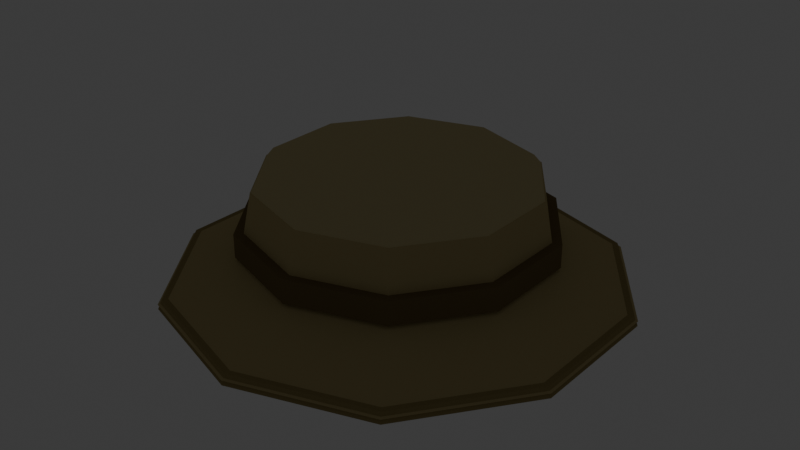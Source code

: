 # Source: char_hat_bucket_hat.blend  (saved by Blender 5.2.45; exported with 4.5.12 LTS)
import bpy
from mathutils import Matrix  # noqa: F401  (used for matrix-valued properties, if any)

bpy.ops.wm.read_factory_settings(use_empty=True)
scene = bpy.context.scene
scene.name = 'Scene'

# ---- collections
col_collection = bpy.data.collections.new('Collection'); scene.collection.children.link(col_collection)

# ---- materials (node trees are filled in below, after node groups)
mat_mat_flat_lit = bpy.data.materials.new('mat_flat_lit')
mat_mat_emissive_warm = bpy.data.materials.new('mat_emissive_warm')
mat_mat_emissive_ember = bpy.data.materials.new('mat_emissive_ember')

# ---- material node trees
mat_mat_flat_lit.use_nodes = True; mat_mat_flat_lit.node_tree.nodes.clear()
_N = mat_mat_flat_lit.node_tree.nodes; _L = mat_mat_flat_lit.node_tree.links
n0 = _N.new('ShaderNodeOutputMaterial'); n0.name = 'Material Output'; n0.location = (0, 0)
n1 = _N.new('ShaderNodeBsdfPrincipled'); n1.name = 'Principled BSDF'; n1.location = (0, 0)
n1.inputs[2].default_value = 1.0
n1.inputs[10].default_value = 0.005
n1.inputs[13].default_value = 0.0
n2 = _N.new('ShaderNodeVertexColor'); n2.name = 'Color Attribute'; n2.location = (0, 0)
n2.layer_name = 'Col'
_L.new(n2.outputs[0], n1.inputs[0])
_L.new(n1.outputs[0], n0.inputs[0])
n0.is_active_output = True
mat_mat_emissive_warm.use_nodes = True; mat_mat_emissive_warm.node_tree.nodes.clear()
_N = mat_mat_emissive_warm.node_tree.nodes; _L = mat_mat_emissive_warm.node_tree.links
n0 = _N.new('ShaderNodeOutputMaterial'); n0.name = 'Material Output'; n0.location = (0, 0)
n1 = _N.new('ShaderNodeBsdfPrincipled'); n1.name = 'Principled BSDF'; n1.location = (0, 0)
n1.inputs[2].default_value = 1.0
n1.inputs[10].default_value = 0.005
n1.inputs[13].default_value = 0.0
n1.inputs[27].default_value = (1.0, 0.4564, 0.1022, 1.0)
n1.inputs[28].default_value = 1.0
n2 = _N.new('ShaderNodeVertexColor'); n2.name = 'Color Attribute'; n2.location = (0, 0)
n2.layer_name = 'Col'
_L.new(n2.outputs[0], n1.inputs[0])
_L.new(n1.outputs[0], n0.inputs[0])
n0.is_active_output = True
mat_mat_emissive_ember.use_nodes = True; mat_mat_emissive_ember.node_tree.nodes.clear()
_N = mat_mat_emissive_ember.node_tree.nodes; _L = mat_mat_emissive_ember.node_tree.links
n0 = _N.new('ShaderNodeOutputMaterial'); n0.name = 'Material Output'; n0.location = (0, 0)
n1 = _N.new('ShaderNodeBsdfPrincipled'); n1.name = 'Principled BSDF'; n1.location = (0, 0)
n1.inputs[2].default_value = 1.0
n1.inputs[10].default_value = 0.005
n1.inputs[13].default_value = 0.0
n1.inputs[27].default_value = (1.0, 0.1022, 0.0137, 1.0)
n1.inputs[28].default_value = 1.0
n2 = _N.new('ShaderNodeVertexColor'); n2.name = 'Color Attribute'; n2.location = (0, 0)
n2.layer_name = 'Col'
_L.new(n2.outputs[0], n1.inputs[0])
_L.new(n1.outputs[0], n0.inputs[0])
n0.is_active_output = True

# ---- world
world_world = bpy.data.worlds.new('World'); scene.world = world_world
world_world.use_nodes = True; world_world.node_tree.nodes.clear()
_N = world_world.node_tree.nodes; _L = world_world.node_tree.links
n0 = _N.new('ShaderNodeOutputWorld'); n0.name = 'World Output'; n0.location = (200, 100)
n1 = _N.new('ShaderNodeBackground'); n1.name = 'Background'; n1.location = (-200, 100)
n1.inputs[0].default_value = (0.05088, 0.05088, 0.05088, 1.0)
_L.new(n1.outputs[0], n0.inputs[0])
n0.is_active_output = True
world_world.color = (0.05088, 0.05088, 0.05088)
world_world.sun_shadow_jitter_overblur = 0.0

# ---- meshes
me_hat = bpy.data.meshes.new('Hat')
me_hat.from_pydata([(0.0, 0.195, 0.0), (0.0, 0.175, 0.1), (0.1146, 0.1578, 0.0), (0.1029, 0.1416, 0.1), (0.1855, 0.06026, 0.0), (0.1664, 0.05408, 0.1), (0.1855, -0.06026, 0.0), (0.1664, -0.05408, 0.1), (0.1146, -0.1578, 0.0), (0.1029, -0.1416, 0.1), (0.0, -0.195, 0.0), (0.0, -0.175, 0.1), (-0.1146, -0.1578, 0.0), (-0.1029, -0.1416, 0.1), (-0.1855, -0.06026, 0.0), (-0.1664, -0.05408, 0.1), (-0.1855, 0.06026, 0.0), (-0.1664, 0.05408, 0.1), (-0.1146, 0.1578, 0.0), (-0.1029, 0.1416, 0.1), (0.0, 0.175, 0.099), (0.0, 0.165, 0.111), (0.1029, 0.1416, 0.099), (0.09698, 0.1335, 0.111), (0.1664, 0.05408, 0.099), (0.1569, 0.05099, 0.111), (0.1664, -0.05408, 0.099), (0.1569, -0.05099, 0.111), (0.1029, -0.1416, 0.099), (0.09698, -0.1335, 0.111), (0.0, -0.175, 0.099), (0.0, -0.165, 0.111), (-0.1029, -0.1416, 0.099), (-0.09698, -0.1335, 0.111), (-0.1664, -0.05408, 0.099), (-0.1569, -0.05099, 0.111), (-0.1664, 0.05408, 0.099), (-0.1569, 0.05099, 0.111), (-0.1029, 0.1416, 0.099), (-0.09698, 0.1335, 0.111), (0.0, 0.29, -0.03), (0.0, 0.185, 0.02), (0.1705, 0.2346, -0.03), (0.1087, 0.1497, 0.02), (0.2758, 0.08961, -0.03), (0.1759, 0.05717, 0.02), (0.2758, -0.08961, -0.03), (0.1759, -0.05717, 0.02), (0.1705, -0.2346, -0.03), (0.1087, -0.1497, 0.02), (0.0, -0.29, -0.03), (0.0, -0.185, 0.02), (-0.1705, -0.2346, -0.03), (-0.1087, -0.1497, 0.02), (-0.2758, -0.08961, -0.03), (-0.1759, -0.05717, 0.02), (-0.2758, 0.08961, -0.03), (-0.1759, 0.05717, 0.02), (-0.1705, 0.2346, -0.03), (-0.1087, 0.1497, 0.02), (0.0, 0.197, 0.02), (0.0, 0.197, 0.05), (0.1158, 0.1594, 0.02), (0.1158, 0.1594, 0.05), (0.1874, 0.06088, 0.02), (0.1874, 0.06088, 0.05), (0.1874, -0.06088, 0.02), (0.1874, -0.06088, 0.05), (0.1158, -0.1594, 0.02), (0.1158, -0.1594, 0.05), (0.0, -0.197, 0.02), (0.0, -0.197, 0.05), (-0.1158, -0.1594, 0.02), (-0.1158, -0.1594, 0.05), (-0.1874, -0.06088, 0.02), (-0.1874, -0.06088, 0.05), (-0.1874, 0.06088, 0.02), (-0.1874, 0.06088, 0.05), (-0.1158, 0.1594, 0.02), (-0.1158, 0.1594, 0.05), (0.0, 0.29, -0.036), (0.0, 0.285, -0.024), (0.1705, 0.2346, -0.036), (0.1675, 0.2306, -0.024), (0.2758, 0.08961, -0.036), (0.2711, 0.08807, -0.024), (0.2758, -0.08961, -0.036), (0.2711, -0.08807, -0.024), (0.1705, -0.2346, -0.036), (0.1675, -0.2306, -0.024), (0.0, -0.29, -0.036), (0.0, -0.285, -0.024), (-0.1705, -0.2346, -0.036), (-0.1675, -0.2306, -0.024), (-0.2758, -0.08961, -0.036), (-0.2711, -0.08807, -0.024), (-0.2758, 0.08961, -0.036), (-0.2711, 0.08807, -0.024), (-0.1705, 0.2346, -0.036), (-0.1675, 0.2306, -0.024)], [], [(30, 31, 33, 32), (24, 25, 27, 26), (0, 1, 3, 2), (46, 47, 49, 48), (2, 3, 5, 4), (4, 5, 7, 6), (28, 29, 31, 30), (22, 23, 25, 24), (6, 7, 9, 8), (8, 9, 11, 10), (66, 67, 69, 68), (10, 11, 13, 12), (26, 27, 29, 28), (20, 21, 23, 22), (12, 13, 15, 14), (42, 43, 45, 44), (44, 45, 47, 46), (14, 15, 17, 16), (3, 1, 19, 17, 15, 13, 11, 9, 7, 5), (50, 51, 53, 52), (16, 17, 19, 18), (86, 87, 89, 88), (48, 49, 51, 50), (18, 19, 1, 0), (0, 2, 4, 6, 8, 10, 12, 14, 16, 18), (40, 41, 43, 42), (32, 33, 35, 34), (62, 63, 65, 64), (64, 65, 67, 66), (34, 35, 37, 36), (27, 25, 23, 21, 39, 37, 35, 33, 31, 29), (70, 71, 73, 72), (36, 37, 39, 38), (68, 69, 71, 70), (38, 39, 21, 20), (32, 34, 36, 38, 20, 22, 24, 26, 28, 30), (60, 61, 63, 62), (52, 53, 55, 54), (82, 83, 85, 84), (84, 85, 87, 86), (54, 55, 57, 56), (45, 43, 41, 59, 57, 55, 53, 51, 49, 47), (90, 91, 93, 92), (56, 57, 59, 58), (88, 89, 91, 90), (58, 59, 41, 40), (44, 46, 48, 50, 52, 54, 56, 58, 40, 42), (80, 81, 83, 82), (72, 73, 75, 74), (74, 75, 77, 76), (71, 69, 67, 65, 63, 61, 79, 77, 75, 73), (76, 77, 79, 78), (78, 79, 61, 60), (70, 72, 74, 76, 78, 60, 62, 64, 66, 68), (92, 93, 95, 94), (94, 95, 97, 96), (85, 83, 81, 99, 97, 95, 93, 91, 89, 87), (96, 97, 99, 98), (98, 99, 81, 80), (88, 90, 92, 94, 96, 98, 80, 82, 84, 86)])
_ca = me_hat.color_attributes.new('Col', 'BYTE_COLOR', 'CORNER')
_ca.data.foreach_set('color', [0.5647, 0.4793, 0.2542, 1.0, 0.5647, 0.4793, 0.2542, 1.0, 0.5647, 0.4793, 0.2542, 1.0, 0.5647, 0.4793, 0.2542, 1.0, 0.5647, 0.4793, 0.2542, 1.0, 0.5647, 0.4793, 0.2542, 1.0, 0.5647, 0.4793, 0.2542, 1.0, 0.5647, 0.4793, 0.2542, 1.0, 0.4793, 0.3916, 0.1878, 1.0, 0.4793, 0.3916, 0.1878, 1.0, 0.4793, 0.3916, 0.1878, 1.0, 0.4793, 0.3916, 0.1878, 1.0, 0.4793, 0.3916, 0.1878, 1.0, 0.4793, 0.3916, 0.1878, 1.0, 0.4793, 0.3916, 0.1878, 1.0, 0.4793, 0.3916, 0.1878, 1.0, 0.4793, 0.3916, 0.1878, 1.0, 0.4793, 0.3916, 0.1878, 1.0, 0.4793, 0.3916, 0.1878, 1.0, 0.4793, 0.3916, 0.1878, 1.0, 0.4793, 0.3916, 0.1878, 1.0, 0.4793, 0.3916, 0.1878, 1.0, 0.4793, 0.3916, 0.1878, 1.0, 0.4793, 0.3916, 0.1878, 1.0, 0.5647, 0.4793, 0.2542, 1.0, 0.5647, 0.4793, 0.2542, 1.0, 0.5647, 0.4793, 0.2542, 1.0, 0.5647, 0.4793, 0.2542, 1.0, 0.5647, 0.4793, 0.2542, 1.0, 0.5647, 0.4793, 0.2542, 1.0, 0.5647, 0.4793, 0.2542, 1.0, 0.5647, 0.4793, 0.2542, 1.0, 0.4793, 0.3916, 0.1878, 1.0, 0.4793, 0.3916, 0.1878, 1.0, 0.4793, 0.3916, 0.1878, 1.0, 0.4793, 0.3916, 0.1878, 1.0, 0.4793, 0.3916, 0.1878, 1.0, 0.4793, 0.3916, 0.1878, 1.0, 0.4793, 0.3916, 0.1878, 1.0, 0.4793, 0.3916, 0.1878, 1.0, 0.1946, 0.1441, 0.0648, 1.0, 0.1946, 0.1441, 0.0648, 1.0, 0.1946, 0.1441, 0.0648, 1.0, 0.1946, 0.1441, 0.0648, 1.0, 0.4793, 0.3916, 0.1878, 1.0, 0.4793, 0.3916, 0.1878, 1.0, 0.4793, 0.3916, 0.1878, 1.0, 0.4793, 0.3916, 0.1878, 1.0, 0.5647, 0.4793, 0.2542, 1.0, 0.5647, 0.4793, 0.2542, 1.0, 0.5647, 0.4793, 0.2542, 1.0, 0.5647, 0.4793, 0.2542, 1.0, 0.5647, 0.4793, 0.2542, 1.0, 0.5647, 0.4793, 0.2542, 1.0, 0.5647, 0.4793, 0.2542, 1.0, 0.5647, 0.4793, 0.2542, 1.0, 0.4793, 0.3916, 0.1878, 1.0, 0.4793, 0.3916, 0.1878, 1.0, 0.4793, 0.3916, 0.1878, 1.0, 0.4793, 0.3916, 0.1878, 1.0, 0.4793, 0.3916, 0.1878, 1.0, 0.4793, 0.3916, 0.1878, 1.0, 0.4793, 0.3916, 0.1878, 1.0, 0.4793, 0.3916, 0.1878, 1.0, 0.4793, 0.3916, 0.1878, 1.0, 0.4793, 0.3916, 0.1878, 1.0, 0.4793, 0.3916, 0.1878, 1.0, 0.4793, 0.3916, 0.1878, 1.0, 0.4793, 0.3916, 0.1878, 1.0, 0.4793, 0.3916, 0.1878, 1.0, 0.4793, 0.3916, 0.1878, 1.0, 0.4793, 0.3916, 0.1878, 1.0, 0.4793, 0.3916, 0.1878, 1.0, 0.4793, 0.3916, 0.1878, 1.0, 0.4793, 0.3916, 0.1878, 1.0, 0.4793, 0.3916, 0.1878, 1.0, 0.4793, 0.3916, 0.1878, 1.0, 0.4793, 0.3916, 0.1878, 1.0, 0.4793, 0.3916, 0.1878, 1.0, 0.4793, 0.3916, 0.1878, 1.0, 0.4793, 0.3916, 0.1878, 1.0, 0.4793, 0.3916, 0.1878, 1.0, 0.4793, 0.3916, 0.1878, 1.0, 0.4793, 0.3916, 0.1878, 1.0, 0.4793, 0.3916, 0.1878, 1.0, 0.4793, 0.3916, 0.1878, 1.0, 0.4793, 0.3916, 0.1878, 1.0, 0.4793, 0.3916, 0.1878, 1.0, 0.4793, 0.3916, 0.1878, 1.0, 0.4793, 0.3916, 0.1878, 1.0, 0.3231, 0.2542, 0.1119, 1.0, 0.3231, 0.2542, 0.1119, 1.0, 0.3231, 0.2542, 0.1119, 1.0, 0.3231, 0.2542, 0.1119, 1.0, 0.4793, 0.3916, 0.1878, 1.0, 0.4793, 0.3916, 0.1878, 1.0, 0.4793, 0.3916, 0.1878, 1.0, 0.4793, 0.3916, 0.1878, 1.0, 0.4793, 0.3916, 0.1878, 1.0, 0.4793, 0.3916, 0.1878, 1.0, 0.4793, 0.3916, 0.1878, 1.0, 0.4793, 0.3916, 0.1878, 1.0, 0.4793, 0.3916, 0.1878, 1.0, 0.4793, 0.3916, 0.1878, 1.0, 0.4793, 0.3916, 0.1878, 1.0, 0.4793, 0.3916, 0.1878, 1.0, 0.4793, 0.3916, 0.1878, 1.0, 0.4793, 0.3916, 0.1878, 1.0, 0.4793, 0.3916, 0.1878, 1.0, 0.4793, 0.3916, 0.1878, 1.0, 0.4793, 0.3916, 0.1878, 1.0, 0.4793, 0.3916, 0.1878, 1.0, 0.4793, 0.3916, 0.1878, 1.0, 0.4793, 0.3916, 0.1878, 1.0, 0.4793, 0.3916, 0.1878, 1.0, 0.4793, 0.3916, 0.1878, 1.0, 0.5647, 0.4793, 0.2542, 1.0, 0.5647, 0.4793, 0.2542, 1.0, 0.5647, 0.4793, 0.2542, 1.0, 0.5647, 0.4793, 0.2542, 1.0, 0.1946, 0.1441, 0.0648, 1.0, 0.1946, 0.1441, 0.0648, 1.0, 0.1946, 0.1441, 0.0648, 1.0, 0.1946, 0.1441, 0.0648, 1.0, 0.1946, 0.1441, 0.0648, 1.0, 0.1946, 0.1441, 0.0648, 1.0, 0.1946, 0.1441, 0.0648, 1.0, 0.1946, 0.1441, 0.0648, 1.0, 0.5647, 0.4793, 0.2542, 1.0, 0.5647, 0.4793, 0.2542, 1.0, 0.5647, 0.4793, 0.2542, 1.0, 0.5647, 0.4793, 0.2542, 1.0, 0.5647, 0.4793, 0.2542, 1.0, 0.5647, 0.4793, 0.2542, 1.0, 0.5647, 0.4793, 0.2542, 1.0, 0.5647, 0.4793, 0.2542, 1.0, 0.5647, 0.4793, 0.2542, 1.0, 0.5647, 0.4793, 0.2542, 1.0, 0.5647, 0.4793, 0.2542, 1.0, 0.5647, 0.4793, 0.2542, 1.0, 0.5647, 0.4793, 0.2542, 1.0, 0.5647, 0.4793, 0.2542, 1.0, 0.1946, 0.1441, 0.0648, 1.0, 0.1946, 0.1441, 0.0648, 1.0, 0.1946, 0.1441, 0.0648, 1.0, 0.1946, 0.1441, 0.0648, 1.0, 0.5647, 0.4793, 0.2542, 1.0, 0.5647, 0.4793, 0.2542, 1.0, 0.5647, 0.4793, 0.2542, 1.0, 0.5647, 0.4793, 0.2542, 1.0, 0.1946, 0.1441, 0.0648, 1.0, 0.1946, 0.1441, 0.0648, 1.0, 0.1946, 0.1441, 0.0648, 1.0, 0.1946, 0.1441, 0.0648, 1.0, 0.5647, 0.4793, 0.2542, 1.0, 0.5647, 0.4793, 0.2542, 1.0, 0.5647, 0.4793, 0.2542, 1.0, 0.5647, 0.4793, 0.2542, 1.0, 0.5647, 0.4793, 0.2542, 1.0, 0.5647, 0.4793, 0.2542, 1.0, 0.5647, 0.4793, 0.2542, 1.0, 0.5647, 0.4793, 0.2542, 1.0, 0.5647, 0.4793, 0.2542, 1.0, 0.5647, 0.4793, 0.2542, 1.0, 0.5647, 0.4793, 0.2542, 1.0, 0.5647, 0.4793, 0.2542, 1.0, 0.5647, 0.4793, 0.2542, 1.0, 0.5647, 0.4793, 0.2542, 1.0, 0.1946, 0.1441, 0.0648, 1.0, 0.1946, 0.1441, 0.0648, 1.0, 0.1946, 0.1441, 0.0648, 1.0, 0.1946, 0.1441, 0.0648, 1.0, 0.4793, 0.3916, 0.1878, 1.0, 0.4793, 0.3916, 0.1878, 1.0, 0.4793, 0.3916, 0.1878, 1.0, 0.4793, 0.3916, 0.1878, 1.0, 0.3231, 0.2542, 0.1119, 1.0, 0.3231, 0.2542, 0.1119, 1.0, 0.3231, 0.2542, 0.1119, 1.0, 0.3231, 0.2542, 0.1119, 1.0, 0.3231, 0.2542, 0.1119, 1.0, 0.3231, 0.2542, 0.1119, 1.0, 0.3231, 0.2542, 0.1119, 1.0, 0.3231, 0.2542, 0.1119, 1.0, 0.4793, 0.3916, 0.1878, 1.0, 0.4793, 0.3916, 0.1878, 1.0, 0.4793, 0.3916, 0.1878, 1.0, 0.4793, 0.3916, 0.1878, 1.0, 0.4793, 0.3916, 0.1878, 1.0, 0.4793, 0.3916, 0.1878, 1.0, 0.4793, 0.3916, 0.1878, 1.0, 0.4793, 0.3916, 0.1878, 1.0, 0.4793, 0.3916, 0.1878, 1.0, 0.4793, 0.3916, 0.1878, 1.0, 0.4793, 0.3916, 0.1878, 1.0, 0.4793, 0.3916, 0.1878, 1.0, 0.4793, 0.3916, 0.1878, 1.0, 0.4793, 0.3916, 0.1878, 1.0, 0.3231, 0.2542, 0.1119, 1.0, 0.3231, 0.2542, 0.1119, 1.0, 0.3231, 0.2542, 0.1119, 1.0, 0.3231, 0.2542, 0.1119, 1.0, 0.4793, 0.3916, 0.1878, 1.0, 0.4793, 0.3916, 0.1878, 1.0, 0.4793, 0.3916, 0.1878, 1.0, 0.4793, 0.3916, 0.1878, 1.0, 0.3231, 0.2542, 0.1119, 1.0, 0.3231, 0.2542, 0.1119, 1.0, 0.3231, 0.2542, 0.1119, 1.0, 0.3231, 0.2542, 0.1119, 1.0, 0.4793, 0.3916, 0.1878, 1.0, 0.4793, 0.3916, 0.1878, 1.0, 0.4793, 0.3916, 0.1878, 1.0, 0.4793, 0.3916, 0.1878, 1.0, 0.4793, 0.3916, 0.1878, 1.0, 0.4793, 0.3916, 0.1878, 1.0, 0.4793, 0.3916, 0.1878, 1.0, 0.4793, 0.3916, 0.1878, 1.0, 0.4793, 0.3916, 0.1878, 1.0, 0.4793, 0.3916, 0.1878, 1.0, 0.4793, 0.3916, 0.1878, 1.0, 0.4793, 0.3916, 0.1878, 1.0, 0.4793, 0.3916, 0.1878, 1.0, 0.4793, 0.3916, 0.1878, 1.0, 0.3231, 0.2542, 0.1119, 1.0, 0.3231, 0.2542, 0.1119, 1.0, 0.3231, 0.2542, 0.1119, 1.0, 0.3231, 0.2542, 0.1119, 1.0, 0.1946, 0.1441, 0.0648, 1.0, 0.1946, 0.1441, 0.0648, 1.0, 0.1946, 0.1441, 0.0648, 1.0, 0.1946, 0.1441, 0.0648, 1.0, 0.1946, 0.1441, 0.0648, 1.0, 0.1946, 0.1441, 0.0648, 1.0, 0.1946, 0.1441, 0.0648, 1.0, 0.1946, 0.1441, 0.0648, 1.0, 0.1946, 0.1441, 0.0648, 1.0, 0.1946, 0.1441, 0.0648, 1.0, 0.1946, 0.1441, 0.0648, 1.0, 0.1946, 0.1441, 0.0648, 1.0, 0.1946, 0.1441, 0.0648, 1.0, 0.1946, 0.1441, 0.0648, 1.0, 0.1946, 0.1441, 0.0648, 1.0, 0.1946, 0.1441, 0.0648, 1.0, 0.1946, 0.1441, 0.0648, 1.0, 0.1946, 0.1441, 0.0648, 1.0, 0.1946, 0.1441, 0.0648, 1.0, 0.1946, 0.1441, 0.0648, 1.0, 0.1946, 0.1441, 0.0648, 1.0, 0.1946, 0.1441, 0.0648, 1.0, 0.1946, 0.1441, 0.0648, 1.0, 0.1946, 0.1441, 0.0648, 1.0, 0.1946, 0.1441, 0.0648, 1.0, 0.1946, 0.1441, 0.0648, 1.0, 0.1946, 0.1441, 0.0648, 1.0, 0.1946, 0.1441, 0.0648, 1.0, 0.1946, 0.1441, 0.0648, 1.0, 0.1946, 0.1441, 0.0648, 1.0, 0.1946, 0.1441, 0.0648, 1.0, 0.1946, 0.1441, 0.0648, 1.0, 0.1946, 0.1441, 0.0648, 1.0, 0.1946, 0.1441, 0.0648, 1.0, 0.1946, 0.1441, 0.0648, 1.0, 0.1946, 0.1441, 0.0648, 1.0, 0.3231, 0.2542, 0.1119, 1.0, 0.3231, 0.2542, 0.1119, 1.0, 0.3231, 0.2542, 0.1119, 1.0, 0.3231, 0.2542, 0.1119, 1.0, 0.3231, 0.2542, 0.1119, 1.0, 0.3231, 0.2542, 0.1119, 1.0, 0.3231, 0.2542, 0.1119, 1.0, 0.3231, 0.2542, 0.1119, 1.0, 0.3231, 0.2542, 0.1119, 1.0, 0.3231, 0.2542, 0.1119, 1.0, 0.3231, 0.2542, 0.1119, 1.0, 0.3231, 0.2542, 0.1119, 1.0, 0.3231, 0.2542, 0.1119, 1.0, 0.3231, 0.2542, 0.1119, 1.0, 0.3231, 0.2542, 0.1119, 1.0, 0.3231, 0.2542, 0.1119, 1.0, 0.3231, 0.2542, 0.1119, 1.0, 0.3231, 0.2542, 0.1119, 1.0, 0.3231, 0.2542, 0.1119, 1.0, 0.3231, 0.2542, 0.1119, 1.0, 0.3231, 0.2542, 0.1119, 1.0, 0.3231, 0.2542, 0.1119, 1.0, 0.3231, 0.2542, 0.1119, 1.0, 0.3231, 0.2542, 0.1119, 1.0, 0.3231, 0.2542, 0.1119, 1.0, 0.3231, 0.2542, 0.1119, 1.0, 0.3231, 0.2542, 0.1119, 1.0, 0.3231, 0.2542, 0.1119, 1.0, 0.3231, 0.2542, 0.1119, 1.0, 0.3231, 0.2542, 0.1119, 1.0, 0.3231, 0.2542, 0.1119, 1.0, 0.3231, 0.2542, 0.1119, 1.0, 0.3231, 0.2542, 0.1119, 1.0, 0.3231, 0.2542, 0.1119, 1.0, 0.3231, 0.2542, 0.1119, 1.0, 0.3231, 0.2542, 0.1119, 1.0])
me_hat.materials.append(mat_mat_flat_lit)
me_hat.materials.append(mat_mat_emissive_warm)
me_hat.materials.append(mat_mat_emissive_ember)
me_hat.update()

# ---- objects
ob_hat = bpy.data.objects.new('Hat', me_hat)

# ---- transforms, parenting, visibility, modifiers, constraints
ob_hat.location = (0.0, 0.0, 0.0)

# ---- collection membership
scene.collection.objects.link(ob_hat)

# ---- scene / render settings (as saved in the file)
scene.frame_start = 1; scene.frame_end = 250; scene.frame_set(1)
scene.render.engine = 'BLENDER_EEVEE_NEXT'
scene.render.bake_bias = 0.0
scene.render.bake_samples = 0
scene.render.compositor_device = 'GPU'
scene.eevee.use_volume_custom_range = False
scene.eevee.fast_gi_thickness_near = 0.1
scene.eevee.fast_gi_thickness_far = 0.0
scene.eevee.ray_tracing_options.screen_trace_thickness = 0.1
bpy.context.view_layer.update()

# ---- added for rendering (the .blend has no active camera): camera
cam_auto = bpy.data.cameras.new('AutoCamera')
cam_auto.lens = 50.0
cam_auto.sensor_width = 36.0
cam_auto.clip_end = 1000.0
ob_auto_camera = bpy.data.objects.new('AutoCamera', cam_auto)
scene.collection.objects.link(ob_auto_camera)
ob_auto_camera.location = (0.752956, -0.903548, 0.639865)
ob_auto_camera.rotation_euler = (1.09748, -7.21219e-08, 0.694738)
scene.camera = ob_auto_camera
bpy.context.view_layer.update()
